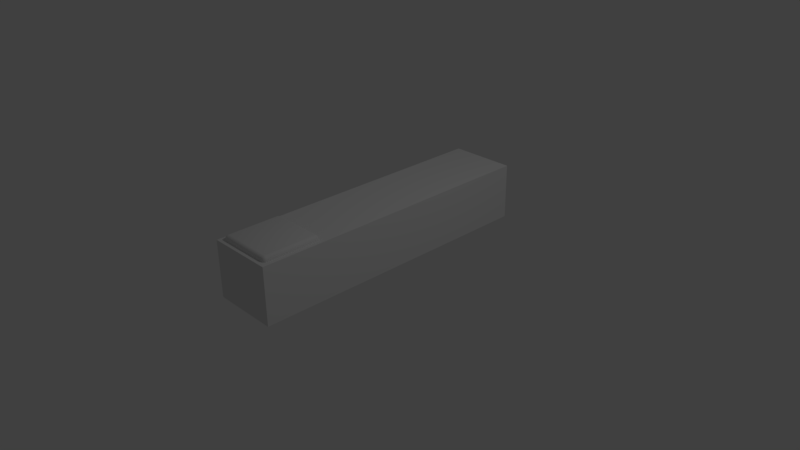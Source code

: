 # Source: bench.blend  (saved by Blender 2.77.0; exported with 4.5.12 LTS)
import bpy
from mathutils import Matrix  # noqa: F401  (used for matrix-valued properties, if any)

bpy.ops.wm.read_factory_settings(use_empty=True)
scene = bpy.context.scene
scene.name = 'Scene'

# ---- collections
col_collection_1 = bpy.data.collections.new('Collection 1'); scene.collection.children.link(col_collection_1)

# ---- materials (node trees are filled in below, after node groups)
mat_material = bpy.data.materials.new('Material')
mat_material.alpha_threshold = 0.0
mat_material.use_transparent_shadow = False
mat_material.roughness = 0.5
mat_material.line_color = (0.0, 0.0, 0.0, 1.0)

# ---- material node trees

# ---- world
world_world = bpy.data.worlds.new('World'); scene.world = world_world
world_world.color = (0.05088, 0.05088, 0.05088)
world_world.use_sun_shadow = False
world_world.sun_shadow_jitter_overblur = 0.0
world_world.cycles.sampling_method = 'MANUAL'

# ---- cameras
cam_camera = bpy.data.cameras.new('Camera')
cam_camera.clip_end = 100.0
cam_camera.lens = 35.0
cam_camera.sensor_width = 32.0
cam_camera.sensor_height = 18.0
cam_camera.ortho_scale = 7.314
cam_camera.dof.focus_distance = 0.0
cam_camera.dof.aperture_fstop = 128.0

# ---- lights
light_lamp = bpy.data.lights.new('Lamp', 'POINT')
light_lamp.transmission_factor = 0.0
light_lamp.cutoff_distance = 30.0
light_lamp.energy = 100.0
light_lamp.shadow_buffer_clip_start = 1.001
light_lamp.shadow_soft_size = 0.1
light_lamp.shadow_maximum_resolution = 0.006
light_lamp.use_absolute_resolution = True

# ---- meshes
me_cube_002 = bpy.data.meshes.new('Cube.002')
me_cube_002.from_pydata([(-0.2995, -0.3415, 4.071e-08), (-0.3415, -0.2995, 4.071e-08), (-0.3205, -0.3359, 4.071e-08), (-0.3359, -0.3205, 4.071e-08), (-0.2995, -0.3415, 0.01634), (-0.2995, -0.2995, 0.05834), (-0.3415, -0.2995, 0.01634), (-0.2995, -0.3359, 0.03731), (-0.3205, -0.3359, 0.01634), (-0.3196, -0.3305, 0.03642), (-0.3205, -0.2995, 0.05273), (-0.2995, -0.3205, 0.05273), (-0.3196, -0.3196, 0.04728), (-0.3359, -0.3205, 0.01634), (-0.3359, -0.2995, 0.03731), (-0.3305, -0.3196, 0.03642), (-0.3415, 0.2995, 4.071e-08), (-0.3359, 0.3205, 4.071e-08), (-0.3205, 0.3359, 4.071e-08), (-0.2995, 0.2995, 0.05834), (-0.2995, 0.3415, 0.01634), (-0.3415, 0.2995, 0.01634), (-0.2995, 0.3205, 0.05273), (-0.3205, 0.2995, 0.05273), (-0.3196, 0.3196, 0.04728), (-0.3205, 0.3359, 0.01634), (-0.2995, 0.3359, 0.03731), (-0.3196, 0.3305, 0.03642), (-0.3359, 0.2995, 0.03731), (-0.3359, 0.3205, 0.01634), (-0.3305, 0.3196, 0.03642), (0.3415, -0.2995, 4.071e-08), (0.2995, -0.3415, 4.071e-08), (0.3359, -0.3205, 4.071e-08), (0.3205, -0.3359, 4.071e-08), (0.2995, -0.2995, 0.05834), (0.2995, -0.3415, 0.01634), (0.3415, -0.2995, 0.01634), (0.2995, -0.3205, 0.05273), (0.3205, -0.2995, 0.05273), (0.3196, -0.3196, 0.04728), (0.3205, -0.3359, 0.01634), (0.2995, -0.3359, 0.03731), (0.3196, -0.3305, 0.03642), (0.3359, -0.2995, 0.03731), (0.3359, -0.3205, 0.01634), (0.3305, -0.3196, 0.03642), (0.2995, 0.3415, 4.071e-08), (0.3415, 0.2995, 4.071e-08), (0.3205, 0.3359, 4.071e-08), (0.3359, 0.3205, 4.071e-08), (0.2995, 0.2995, 0.05834), (0.3415, 0.2995, 0.01634), (0.2995, 0.3415, 0.01634), (0.3205, 0.2995, 0.05273), (0.2995, 0.3205, 0.05273), (0.3196, 0.3196, 0.04728), (0.3359, 0.3205, 0.01634), (0.3359, 0.2995, 0.03731), (0.3305, 0.3196, 0.03642), (0.2995, 0.3359, 0.03731), (0.3205, 0.3359, 0.01634), (0.3196, 0.3305, 0.03642)], [], [(36, 4, 0, 32), (52, 37, 31, 48), (35, 51, 19, 5), (4, 7, 9, 8), (7, 11, 12, 9), (5, 10, 12, 11), (10, 14, 15, 12), (6, 13, 15, 14), (13, 8, 9, 15), (9, 12, 15), (19, 22, 24, 23), (22, 26, 27, 24), (20, 25, 27, 26), (25, 29, 30, 27), (21, 28, 30, 29), (28, 23, 24, 30), (24, 27, 30), (35, 38, 40, 39), (38, 42, 43, 40), (36, 41, 43, 42), (41, 45, 46, 43), (37, 44, 46, 45), (44, 39, 40, 46), (40, 43, 46), (51, 54, 56, 55), (54, 58, 59, 56), (52, 57, 59, 58), (57, 61, 62, 59), (53, 60, 62, 61), (60, 55, 56, 62), (56, 59, 62), (0, 4, 8, 2), (2, 8, 13, 3), (3, 13, 6, 1), (5, 19, 23, 10), (10, 23, 28, 14), (14, 28, 21, 6), (20, 53, 47, 18, 25), (25, 18, 17, 29), (29, 17, 16, 21), (19, 51, 55, 22), (22, 55, 60, 26), (26, 60, 53, 20), (52, 48, 50, 57), (57, 50, 49, 61), (61, 49, 47, 53), (51, 35, 39, 54), (54, 39, 44, 58), (58, 44, 37, 52), (36, 32, 34, 41), (41, 34, 33, 45), (45, 33, 31, 37), (35, 5, 11, 38), (38, 11, 7, 42), (42, 7, 4, 36), (6, 21, 16, 1)])
me_cube_002.polygons.foreach_set('use_smooth', [True] * 56)
_uv = me_cube_002.uv_layers.new(name='UVMap')
_uv.uv.foreach_set('vector', [0.907, 0.02703, 0.0949, 0.02478, 0.08598, 9.986e-05, 0.9163, 0.001965, 0.9701, 0.9067, 0.9753, 0.09651, 0.9999, 0.08792, 0.995, 0.916, 0.8912, 0.1116, 0.8866, 0.8915, 0.1366, 0.8941, 0.1113, 0.1091, 0.0949, 0.02478, 0.1045, 0.05408, 0.08019, 0.06514, 0.06482, 0.04011, 0.1045, 0.05408, 0.1096, 0.08199, 0.08434, 0.08328, 0.08019, 0.06514, 0.1113, 0.1091, 0.08431, 0.1084, 0.08434, 0.08328, 0.1096, 0.08199, 0.08431, 0.1084, 0.05587, 0.1038, 0.06619, 0.07854, 0.08434, 0.08328, 0.02578, 0.09516, 0.04095, 0.0646, 0.06619, 0.07854, 0.05587, 0.1038, 0.04095, 0.0646, 0.06482, 0.04011, 0.08019, 0.06514, 0.06619, 0.07854, 0.08019, 0.06514, 0.08434, 0.08328, 0.06619, 0.07854, 0.1366, 0.8941, 0.1366, 0.9205, 0.1119, 0.9219, 0.1092, 0.8967, 0.1366, 0.9205, 0.1338, 0.9476, 0.1087, 0.9402, 0.1119, 0.9219, 0.129, 0.9752, 0.09786, 0.967, 0.1087, 0.9402, 0.1338, 0.9476, 0.09786, 0.967, 0.06936, 0.9457, 0.09397, 0.9274, 0.1087, 0.9402, 0.05105, 0.9153, 0.08089, 0.9034, 0.09397, 0.9274, 0.06936, 0.9457, 0.08089, 0.9034, 0.1092, 0.8967, 0.1119, 0.9219, 0.09397, 0.9274, 0.1119, 0.9219, 0.1087, 0.9402, 0.09397, 0.9274, 0.8912, 0.1116, 0.8925, 0.08466, 0.9175, 0.08519, 0.9183, 0.1103, 0.8925, 0.08466, 0.8977, 0.05654, 0.9225, 0.06728, 0.9175, 0.08519, 0.907, 0.02703, 0.9368, 0.04262, 0.9225, 0.06728, 0.8977, 0.05654, 0.9368, 0.04262, 0.9606, 0.06658, 0.9356, 0.08138, 0.9225, 0.06728, 0.9753, 0.09651, 0.9461, 0.1056, 0.9356, 0.08138, 0.9606, 0.06658, 0.9461, 0.1056, 0.9183, 0.1103, 0.9175, 0.08519, 0.9356, 0.08138, 0.9175, 0.08519, 0.9225, 0.06728, 0.9356, 0.08138, 0.8866, 0.8915, 0.9132, 0.8925, 0.9128, 0.9171, 0.8882, 0.918, 0.9132, 0.8925, 0.941, 0.8975, 0.9304, 0.922, 0.9128, 0.9171, 0.9701, 0.9067, 0.9547, 0.936, 0.9304, 0.922, 0.941, 0.8975, 0.9547, 0.936, 0.9312, 0.9592, 0.9166, 0.9348, 0.9304, 0.922, 0.9019, 0.9736, 0.893, 0.9452, 0.9166, 0.9348, 0.9312, 0.9592, 0.893, 0.9452, 0.8882, 0.918, 0.9128, 0.9171, 0.9166, 0.9348, 0.9128, 0.9171, 0.9304, 0.922, 0.9166, 0.9348, 0.08598, 9.986e-05, 0.0949, 0.02478, 0.06482, 0.04011, 0.04896, 0.01807, 0.04896, 0.01807, 0.06482, 0.04011, 0.04095, 0.0646, 0.01806, 0.04777, 0.01806, 0.04777, 0.04095, 0.0646, 0.02578, 0.09516, 9.986e-05, 0.08631, 0.1113, 0.1091, 0.1366, 0.8941, 0.1092, 0.8967, 0.08431, 0.1084, 0.08431, 0.1084, 0.1092, 0.8967, 0.08089, 0.9034, 0.05587, 0.1038, 0.05587, 0.1038, 0.08089, 0.9034, 0.05105, 0.9153, 0.02578, 0.09516, 0.129, 0.9752, 0.9019, 0.9736, 0.9103, 0.9976, 0.08384, 0.9976, 0.09786, 0.967, 0.09786, 0.967, 0.08384, 0.9976, 0.04694, 0.965, 0.06936, 0.9457, 0.06936, 0.9457, 0.04694, 0.965, 0.02588, 0.9261, 0.05105, 0.9153, 0.1366, 0.8941, 0.8866, 0.8915, 0.8882, 0.918, 0.1366, 0.9205, 0.1366, 0.9205, 0.8882, 0.918, 0.893, 0.9452, 0.1338, 0.9476, 0.1338, 0.9476, 0.893, 0.9452, 0.9019, 0.9736, 0.129, 0.9752, 0.9701, 0.9067, 0.995, 0.916, 0.9765, 0.9528, 0.9547, 0.936, 0.9547, 0.936, 0.9765, 0.9528, 0.9461, 0.9808, 0.9312, 0.9592, 0.9312, 0.9592, 0.9461, 0.9808, 0.9103, 0.9976, 0.9019, 0.9736, 0.8866, 0.8915, 0.8912, 0.1116, 0.9183, 0.1103, 0.9132, 0.8925, 0.9132, 0.8925, 0.9183, 0.1103, 0.9461, 0.1056, 0.941, 0.8975, 0.941, 0.8975, 0.9461, 0.1056, 0.9753, 0.09651, 0.9701, 0.9067, 0.907, 0.02703, 0.9163, 0.001965, 0.9538, 0.0204, 0.9368, 0.04262, 0.9368, 0.04262, 0.9538, 0.0204, 0.9825, 0.05122, 0.9606, 0.06658, 0.9606, 0.06658, 0.9825, 0.05122, 0.9999, 0.08792, 0.9753, 0.09651, 0.8912, 0.1116, 0.1113, 0.1091, 0.1096, 0.08199, 0.8925, 0.08466, 0.8925, 0.08466, 0.1096, 0.08199, 0.1045, 0.05408, 0.8977, 0.05654, 0.8977, 0.05654, 0.1045, 0.05408, 0.0949, 0.02478, 0.907, 0.02703, 0.02578, 0.09516, 0.05105, 0.9153, 0.02588, 0.9261, 9.986e-05, 0.08631])
_uv.active_render = True
_uv = me_cube_002.uv_layers.new(name='UVMap.001')
_uv.uv.foreach_set('vector', [0.907, 0.02703, 0.0949, 0.02478, 0.08598, 9.986e-05, 0.9163, 0.001965, 0.9701, 0.9067, 0.9753, 0.09651, 0.9999, 0.08792, 0.995, 0.916, 0.8912, 0.1116, 0.8866, 0.8915, 0.1366, 0.8941, 0.1113, 0.1091, 0.0949, 0.02478, 0.1045, 0.05408, 0.08019, 0.06514, 0.06482, 0.04011, 0.1045, 0.05408, 0.1096, 0.08199, 0.08434, 0.08328, 0.08019, 0.06514, 0.1113, 0.1091, 0.08431, 0.1084, 0.08434, 0.08328, 0.1096, 0.08199, 0.08431, 0.1084, 0.05587, 0.1038, 0.06619, 0.07854, 0.08434, 0.08328, 0.02578, 0.09516, 0.04095, 0.0646, 0.06619, 0.07854, 0.05587, 0.1038, 0.04095, 0.0646, 0.06482, 0.04011, 0.08019, 0.06514, 0.06619, 0.07854, 0.08019, 0.06514, 0.08434, 0.08328, 0.06619, 0.07854, 0.1366, 0.8941, 0.1366, 0.9205, 0.1119, 0.9219, 0.1092, 0.8967, 0.1366, 0.9205, 0.1338, 0.9476, 0.1087, 0.9402, 0.1119, 0.9219, 0.129, 0.9752, 0.09786, 0.967, 0.1087, 0.9402, 0.1338, 0.9476, 0.09786, 0.967, 0.06936, 0.9457, 0.09397, 0.9274, 0.1087, 0.9402, 0.05105, 0.9153, 0.08089, 0.9034, 0.09397, 0.9274, 0.06936, 0.9457, 0.08089, 0.9034, 0.1092, 0.8967, 0.1119, 0.9219, 0.09397, 0.9274, 0.1119, 0.9219, 0.1087, 0.9402, 0.09397, 0.9274, 0.8912, 0.1116, 0.8925, 0.08466, 0.9175, 0.08519, 0.9183, 0.1103, 0.8925, 0.08466, 0.8977, 0.05654, 0.9225, 0.06728, 0.9175, 0.08519, 0.907, 0.02703, 0.9368, 0.04262, 0.9225, 0.06728, 0.8977, 0.05654, 0.9368, 0.04262, 0.9606, 0.06658, 0.9356, 0.08138, 0.9225, 0.06728, 0.9753, 0.09651, 0.9461, 0.1056, 0.9356, 0.08138, 0.9606, 0.06658, 0.9461, 0.1056, 0.9183, 0.1103, 0.9175, 0.08519, 0.9356, 0.08138, 0.9175, 0.08519, 0.9225, 0.06728, 0.9356, 0.08138, 0.8866, 0.8915, 0.9132, 0.8925, 0.9128, 0.9171, 0.8882, 0.918, 0.9132, 0.8925, 0.941, 0.8975, 0.9304, 0.922, 0.9128, 0.9171, 0.9701, 0.9067, 0.9547, 0.936, 0.9304, 0.922, 0.941, 0.8975, 0.9547, 0.936, 0.9312, 0.9592, 0.9166, 0.9348, 0.9304, 0.922, 0.9019, 0.9736, 0.893, 0.9452, 0.9166, 0.9348, 0.9312, 0.9592, 0.893, 0.9452, 0.8882, 0.918, 0.9128, 0.9171, 0.9166, 0.9348, 0.9128, 0.9171, 0.9304, 0.922, 0.9166, 0.9348, 0.08598, 9.986e-05, 0.0949, 0.02478, 0.06482, 0.04011, 0.04896, 0.01807, 0.04896, 0.01807, 0.06482, 0.04011, 0.04095, 0.0646, 0.01806, 0.04777, 0.01806, 0.04777, 0.04095, 0.0646, 0.02578, 0.09516, 9.986e-05, 0.08631, 0.1113, 0.1091, 0.1366, 0.8941, 0.1092, 0.8967, 0.08431, 0.1084, 0.08431, 0.1084, 0.1092, 0.8967, 0.08089, 0.9034, 0.05587, 0.1038, 0.05587, 0.1038, 0.08089, 0.9034, 0.05105, 0.9153, 0.02578, 0.09516, 0.129, 0.9752, 0.9019, 0.9736, 0.9103, 0.9976, 0.08384, 0.9976, 0.09786, 0.967, 0.09786, 0.967, 0.08384, 0.9976, 0.04694, 0.965, 0.06936, 0.9457, 0.06936, 0.9457, 0.04694, 0.965, 0.02588, 0.9261, 0.05105, 0.9153, 0.1366, 0.8941, 0.8866, 0.8915, 0.8882, 0.918, 0.1366, 0.9205, 0.1366, 0.9205, 0.8882, 0.918, 0.893, 0.9452, 0.1338, 0.9476, 0.1338, 0.9476, 0.893, 0.9452, 0.9019, 0.9736, 0.129, 0.9752, 0.9701, 0.9067, 0.995, 0.916, 0.9765, 0.9528, 0.9547, 0.936, 0.9547, 0.936, 0.9765, 0.9528, 0.9461, 0.9808, 0.9312, 0.9592, 0.9312, 0.9592, 0.9461, 0.9808, 0.9103, 0.9976, 0.9019, 0.9736, 0.8866, 0.8915, 0.8912, 0.1116, 0.9183, 0.1103, 0.9132, 0.8925, 0.9132, 0.8925, 0.9183, 0.1103, 0.9461, 0.1056, 0.941, 0.8975, 0.941, 0.8975, 0.9461, 0.1056, 0.9753, 0.09651, 0.9701, 0.9067, 0.907, 0.02703, 0.9163, 0.001965, 0.9538, 0.0204, 0.9368, 0.04262, 0.9368, 0.04262, 0.9538, 0.0204, 0.9825, 0.05122, 0.9606, 0.06658, 0.9606, 0.06658, 0.9825, 0.05122, 0.9999, 0.08792, 0.9753, 0.09651, 0.8912, 0.1116, 0.1113, 0.1091, 0.1096, 0.08199, 0.8925, 0.08466, 0.8925, 0.08466, 0.1096, 0.08199, 0.1045, 0.05408, 0.8977, 0.05654, 0.8977, 0.05654, 0.1045, 0.05408, 0.0949, 0.02478, 0.907, 0.02703, 0.02578, 0.09516, 0.05105, 0.9153, 0.02588, 0.9261, 9.986e-05, 0.08631])
me_cube_002.use_remesh_preserve_volume = False
me_cube_002.use_remesh_preserve_attributes = False
me_cube_002.use_mirror_vertex_groups = False
me_cube_002.update()
me_cube = bpy.data.meshes.new('Cube')
me_cube.from_pydata([(1.0, 1.034, -5.96e-08), (1.0, -1.0, -5.96e-08), (-1.0, -1.0, -5.96e-08), (-1.0, 1.034, -5.96e-08), (1.0, 1.034, 2.0), (1.0, -1.0, 2.0), (-1.0, -1.0, 2.0), (-1.0, 1.034, 2.0)], [], [(0, 1, 2, 3), (4, 7, 6, 5), (0, 4, 5, 1), (1, 5, 6, 2), (2, 6, 7, 3), (4, 0, 3, 7)])
me_cube.polygons.foreach_set('use_smooth', [True] * 6)
_uv = me_cube.uv_layers.new(name='UVMap')
_uv.uv.foreach_set('vector', [0.5003, 0.9847, 0.2539, 0.9847, 0.2539, 0.7423, 0.5003, 0.7423, 0.5003, 0.2577, 0.5003, 0.5, 0.2539, 0.5, 0.2539, 0.2577, 0.5003, 0.0153, 0.5003, 0.2577, 0.2539, 0.2577, 0.2539, 0.0153, 0.01156, 0.2577, 0.2539, 0.2577, 0.2539, 0.5, 0.01156, 0.5, 0.2539, 0.7423, 0.2539, 0.5, 0.5003, 0.5, 0.5003, 0.7423, 0.5003, 0.2577, 0.7427, 0.2577, 0.7427, 0.5, 0.5003, 0.5])
_uv.active_render = True
_uv = me_cube.uv_layers.new(name='UVMap.001')
_uv.uv.foreach_set('vector', [0.5003, 0.9847, 0.2539, 0.9847, 0.2539, 0.7423, 0.5003, 0.7423, 0.5003, 0.2577, 0.5003, 0.5, 0.2539, 0.5, 0.2539, 0.2577, 0.5003, 0.0153, 0.5003, 0.2577, 0.2539, 0.2577, 0.2539, 0.0153, 0.01156, 0.2577, 0.2539, 0.2577, 0.2539, 0.5, 0.01156, 0.5, 0.2539, 0.7423, 0.2539, 0.5, 0.5003, 0.5, 0.5003, 0.7423, 0.5003, 0.2577, 0.7427, 0.2577, 0.7427, 0.5, 0.5003, 0.5])
me_cube.materials.append(mat_material)
me_cube.use_remesh_preserve_volume = False
me_cube.use_remesh_preserve_attributes = False
me_cube.use_mirror_vertex_groups = False
me_cube.update()

# ---- objects
ob_cube_001 = bpy.data.objects.new('Cube.001', me_cube_002)
ob_cube = bpy.data.objects.new('Cube', me_cube)
ob_lamp = bpy.data.objects.new('Lamp', light_lamp)
ob_camera = bpy.data.objects.new('Camera', cam_camera)

# ---- transforms, parenting, visibility, modifiers, constraints
ob_cube_001.location = (0.0, -1.53, 0.76)
ob_cube_001.scale = (1.146, 1.146, 1.146)
ob_cube_001.lineart.crease_threshold = 0.0
ob_cube.location = (0.0, 0.0, 0.0)
ob_cube.scale = (0.45, 1.98, 0.38)
ob_cube.lock_rotations_4d = False
ob_cube.empty_display_type = 'ARROWS'
ob_cube.lineart.crease_threshold = 0.0
_m = ob_cube.modifiers.new('EdgeSplit', 'EDGE_SPLIT')
ob_lamp.location = (4.076, 1.005, 5.904)
ob_lamp.rotation_euler = (0.6503, 0.05522, 1.866)
ob_lamp.lock_rotations_4d = False
ob_lamp.empty_display_type = 'ARROWS'
ob_lamp.color = (0.0, 0.0, 0.0, 0.0)
ob_lamp.lineart.crease_threshold = 0.0
ob_camera.location = (7.481, -6.508, 5.344)
ob_camera.rotation_euler = (1.109, 0.01082, 0.8149)
ob_camera.lock_rotations_4d = False
ob_camera.empty_display_type = 'ARROWS'
ob_camera.color = (0.0, 0.0, 0.0, 0.0)
ob_camera.display_type = 'WIRE'
ob_camera.lineart.crease_threshold = 0.0

# ---- collection membership
col_collection_1.objects.link(ob_cube_001)
col_collection_1.objects.link(ob_cube)
col_collection_1.objects.link(ob_lamp)
col_collection_1.objects.link(ob_camera)

# ---- scene / render settings (as saved in the file)
scene.camera = ob_camera
scene.frame_start = 1; scene.frame_end = 250; scene.frame_set(1)
scene.render.engine = 'BLENDER_EEVEE_NEXT'
scene.render.resolution_percentage = 50
scene.render.dither_intensity = 0.0
scene.cycles.use_denoising = False
scene.cycles.samples = 128
scene.cycles.sampling_pattern = 'TABULATED_SOBOL'
scene.cycles.light_sampling_threshold = 0.0
scene.cycles.use_adaptive_sampling = False
scene.cycles.use_light_tree = False
scene.cycles.blur_glossy = 0.0
scene.cycles.sample_clamp_indirect = 0.0
scene.view_settings.view_transform = 'Standard'
bpy.context.view_layer.update()
